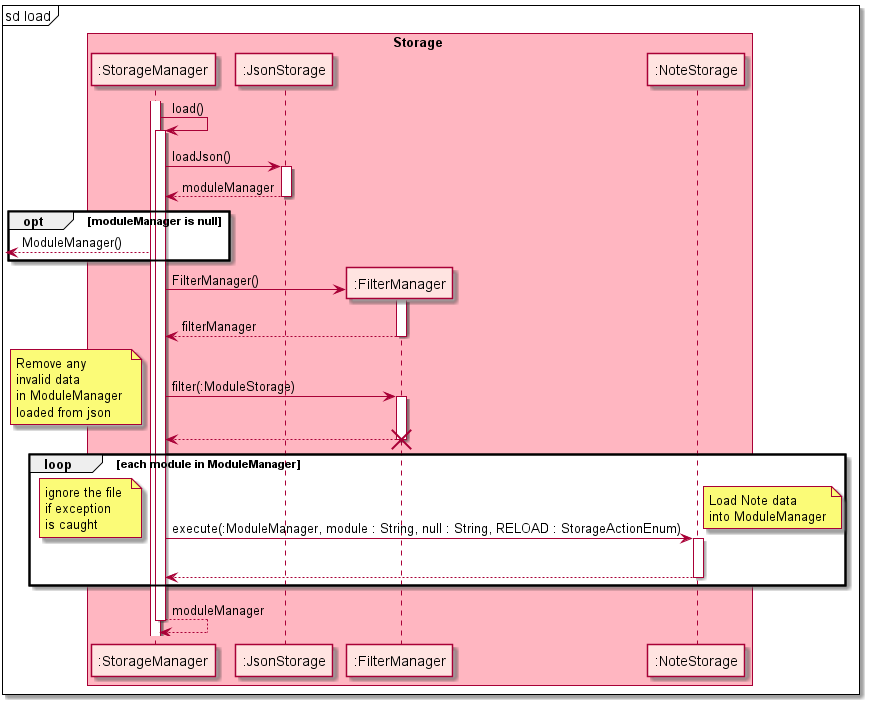

The diagram above was rendered by PlantUML. Its source (embedded in the PNG):
@startuml
'https://plantuml.com/sequence-diagram

mainframe sd load

box Storage #lightpink
participant ":StorageManager" as StorageManager #mistyrose
participant ":JsonStorage" as JsonStorage #mistyrose
participant ":FilterManager" as FilterManager #mistyrose
participant ":NoteStorage" as NoteStorage #mistyrose
endbox

activate StorageManager
StorageManager -> StorageManager : load()
activate StorageManager
StorageManager -> JsonStorage : loadJson()
activate JsonStorage
return moduleManager
opt moduleManager is null
<-- StorageManager : ModuleManager()
end
create FilterManager
StorageManager -> FilterManager : FilterManager()
activate FilterManager
return filterManager
StorageManager -> FilterManager : filter(:ModuleStorage)
note left : Remove any \ninvalid data \nin ModuleManager \nloaded from json
activate FilterManager
return
destroy FilterManager
loop each module in ModuleManager
  StorageManager -> NoteStorage : execute(:ModuleManager, module : String, null : String, RELOAD : StorageActionEnum)
  activate NoteStorage
  note left : ignore the file \nif exception \nis caught
  |||
  note right: Load Note data \ninto ModuleManager
  return
end
return moduleManager





@enduml